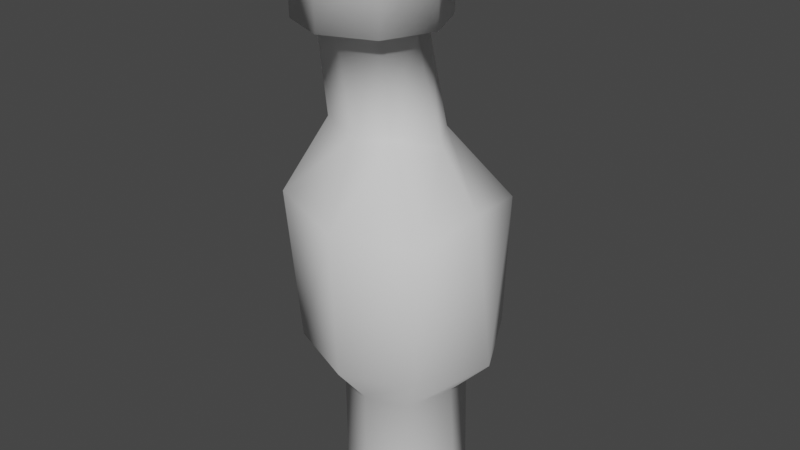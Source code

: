 # Source: Chimney1.blend  (saved by Blender 2.90.8; exported with 4.5.12 LTS)
import bpy
from mathutils import Matrix  # noqa: F401  (used for matrix-valued properties, if any)

bpy.ops.wm.read_factory_settings(use_empty=True)
scene = bpy.context.scene
scene.name = 'Scene'

# ---- collections
col_collection = bpy.data.collections.new('Collection'); scene.collection.children.link(col_collection)

# ---- materials (node trees are filled in below, after node groups)
mat_metal = bpy.data.materials.new('Metal')
mat_metal.use_transparent_shadow = False

# ---- material node trees
mat_metal.use_nodes = True; mat_metal.node_tree.nodes.clear()
_N = mat_metal.node_tree.nodes; _L = mat_metal.node_tree.links
n0 = _N.new('ShaderNodeBsdfPrincipled'); n0.name = 'Principled BSDF'; n0.location = (10, 300)
n0.distribution = 'GGX'
n0.subsurface_method = 'BURLEY'
n0.inputs[3].default_value = 1.45
n0.inputs[27].default_value = (0.0, 0.0, 0.0, 1.0)
n0.inputs[28].default_value = 1.0
n1 = _N.new('ShaderNodeOutputMaterial'); n1.name = 'Material Output'; n1.location = (300, 300)
_L.new(n0.outputs[0], n1.inputs[0])
n1.is_active_output = True

# ---- world
world_world = bpy.data.worlds.new('World'); scene.world = world_world
world_world.use_nodes = True; world_world.node_tree.nodes.clear()
_N = world_world.node_tree.nodes; _L = world_world.node_tree.links
n0 = _N.new('ShaderNodeOutputWorld'); n0.name = 'World Output'; n0.location = (300, 300)
n1 = _N.new('ShaderNodeBackground'); n1.name = 'Background'; n1.location = (10, 300)
n1.inputs[0].default_value = (0.05088, 0.05088, 0.05088, 1.0)
_L.new(n1.outputs[0], n0.inputs[0])
n0.is_active_output = True
world_world.color = (0.05088, 0.05088, 0.05088)
world_world.use_sun_shadow = False
world_world.sun_shadow_jitter_overblur = 0.0

# ---- meshes
me_cylinder = bpy.data.meshes.new('Cylinder')
me_cylinder.from_pydata([(0.0, 1.0, -1.0), (-0.04265, 0.9684, 1.058), (0.7071, 0.7071, -1.0), (0.6773, 0.685, 1.04), (1.0, -4.371e-08, -1.0), (0.9286, -0.05298, 1.097), (0.7071, -0.7071, -1.0), (0.6716, -0.7334, 1.048), (-8.742e-08, -1.0, -1.0), (-0.03649, -1.027, 1.049), (-0.7071, -0.7071, -1.0), (-0.724, -0.7196, 1.023), (-1.0, 1.192e-08, -1.0), (-1.075, -0.05579, 1.102), (-0.7071, 0.7071, -1.0), (-0.774, 0.6574, 1.091), (1.065, 1.088, 1.909), (-0.03759, 1.604, 1.84), (1.611, -0.01507, 1.817), (1.108, -1.188, 1.852), (-0.01034, -1.639, 1.803), (-1.183, -1.175, 1.829), (-1.721, -0.06645, 1.911), (-1.237, 1.092, 1.902), (1.122, 1.13, 4.111), (-0.2449, 1.45, 4.4), (1.407, -0.1669, 4.373), (1.15, -1.156, 4.073), (-0.07924, -1.69, 4.176), (-1.357, -1.304, 4.343), (-1.876, -0.1811, 4.399), (-1.343, 1.013, 4.325), (0.378, 0.4211, 5.299), (-0.158, 0.656, 5.281), (0.6667, -0.07911, 5.215), (0.302, -0.7285, 5.402), (-0.2248, -0.9401, 5.374), (-0.8707, -0.7871, 5.507), (-1.062, -0.2141, 5.458), (-0.5583, 0.5383, 5.083), (0.1272, 0.2353, 6.978), (-0.4063, 0.4708, 6.969), (0.3606, -0.3065, 6.973), (0.1371, -0.851, 6.971), (-0.4208, -1.085, 6.979), (-0.9807, -0.8684, 6.988), (-1.191, -0.3102, 6.977), (-0.9763, 0.2286, 6.985), (0.4074, 0.5132, 6.973), (-0.4314, 0.8406, 6.986), (0.7534, -0.3041, 6.97), (0.414, -1.124, 6.97), (-0.4173, -1.47, 6.976), (-1.233, -1.126, 6.973), (-1.613, -0.3342, 7.001), (-1.273, 0.486, 7.001), (0.4017, 0.5099, 8.316), (-0.428, 0.843, 8.322), (0.7555, -0.3026, 8.308), (0.4148, -1.123, 8.308), (-0.4138, -1.467, 8.313), (-1.25, -1.138, 8.324), (-1.613, -0.3342, 8.34), (-1.273, 0.486, 8.34)], [], [(0, 1, 3, 2), (2, 3, 5, 4), (4, 5, 7, 6), (6, 7, 9, 8), (8, 9, 11, 10), (10, 11, 13, 12), (5, 3, 16, 18), (12, 13, 15, 14), (14, 15, 1, 0), (22, 21, 29, 30), (11, 9, 20, 21), (1, 15, 23, 17), (3, 1, 17, 16), (7, 5, 18, 19), (13, 11, 21, 22), (9, 7, 19, 20), (15, 13, 22, 23), (24, 25, 33, 32), (20, 19, 27, 28), (18, 16, 24, 26), (23, 22, 30, 31), (21, 20, 28, 29), (19, 18, 26, 27), (16, 17, 25, 24), (17, 23, 31, 25), (39, 38, 46, 47), (25, 31, 39, 33), (30, 29, 37, 38), (28, 27, 35, 36), (26, 24, 32, 34), (31, 30, 38, 39), (29, 28, 36, 37), (27, 26, 34, 35), (42, 40, 48, 50), (37, 36, 44, 45), (35, 34, 42, 43), (32, 33, 41, 40), (33, 39, 47, 41), (38, 37, 45, 46), (36, 35, 43, 44), (34, 32, 40, 42), (49, 55, 63, 57), (47, 46, 54, 55), (45, 44, 52, 53), (43, 42, 50, 51), (40, 41, 49, 48), (41, 47, 55, 49), (46, 45, 53, 54), (44, 43, 51, 52), (54, 53, 61, 62), (52, 51, 59, 60), (50, 48, 56, 58), (55, 54, 62, 63), (53, 52, 60, 61), (51, 50, 58, 59), (48, 49, 57, 56)])
me_cylinder.polygons.foreach_set('use_smooth', [True] * 56)
_uv = me_cylinder.uv_layers.new(name='UVMap')
_uv.uv.foreach_set('vector', [0.8614, 0.5482, 0.6289, 0.557, 0.631, 0.4689, 0.8585, 0.4674, 0.8585, 0.4674, 0.631, 0.4689, 0.6284, 0.3818, 0.857, 0.3885, 0.857, 0.3885, 0.6284, 0.3818, 0.632, 0.3021, 0.8557, 0.3105, 0.8557, 0.3105, 0.632, 0.3021, 0.6345, 0.2172, 0.8569, 0.2341, 0.8569, 0.2341, 0.6345, 0.2172, 0.6429, 0.1337, 0.8627, 0.1579, 0.8627, 0.1579, 0.6429, 0.1337, 0.6558, 0.05363, 0.8721, 0.08275, 0.6284, 0.3818, 0.631, 0.4689, 0.5323, 0.462, 0.5378, 0.3785, 0.8721, 0.7116, 0.638, 0.7421, 0.6285, 0.6508, 0.8654, 0.6297, 0.8654, 0.6297, 0.6285, 0.6508, 0.6289, 0.557, 0.8614, 0.5482, 0.5618, 0.0001319, 0.5486, 0.1141, 0.3523, 0.1102, 0.3263, 0.002055, 0.6429, 0.1337, 0.6345, 0.2172, 0.5447, 0.2097, 0.5486, 0.1141, 0.6289, 0.557, 0.6285, 0.6508, 0.5171, 0.6525, 0.5289, 0.5497, 0.631, 0.4689, 0.6289, 0.557, 0.5289, 0.5497, 0.5323, 0.462, 0.632, 0.3021, 0.6284, 0.3818, 0.5378, 0.3785, 0.5398, 0.2935, 0.6558, 0.05363, 0.6429, 0.1337, 0.5486, 0.1141, 0.5618, 0.0001319, 0.6345, 0.2172, 0.632, 0.3021, 0.5398, 0.2935, 0.5447, 0.2097, 0.6285, 0.6508, 0.638, 0.7421, 0.5162, 0.7829, 0.5171, 0.6525, 0.3925, 0.4509, 0.3501, 0.5393, 0.2402, 0.4982, 0.2472, 0.4309, 0.5447, 0.2097, 0.5398, 0.2935, 0.3972, 0.2969, 0.379, 0.2071, 0.5378, 0.3785, 0.5323, 0.462, 0.3925, 0.4509, 0.3758, 0.3652, 0.5171, 0.6525, 0.5162, 0.7829, 0.263, 0.7289, 0.3293, 0.6258, 0.5486, 0.1141, 0.5447, 0.2097, 0.379, 0.2071, 0.3523, 0.1102, 0.5398, 0.2935, 0.5378, 0.3785, 0.3758, 0.3652, 0.3972, 0.2969, 0.5323, 0.462, 0.5289, 0.5497, 0.3501, 0.5393, 0.3925, 0.4509, 0.5289, 0.5497, 0.5171, 0.6525, 0.3293, 0.6258, 0.3501, 0.5393, 0.2399, 0.5512, 0.1627, 0.6269, 0.0001319, 0.5807, 0.02233, 0.5205, 0.3501, 0.5393, 0.3293, 0.6258, 0.2399, 0.5512, 0.2402, 0.4982, 0.3263, 0.002055, 0.3523, 0.1102, 0.2194, 0.1432, 0.2043, 0.077, 0.379, 0.2071, 0.3972, 0.2969, 0.2398, 0.2871, 0.2391, 0.2213, 0.3758, 0.3652, 0.3925, 0.4509, 0.2472, 0.4309, 0.2716, 0.3701, 0.3293, 0.6258, 0.263, 0.7289, 0.1627, 0.6269, 0.2399, 0.5512, 0.3523, 0.1102, 0.379, 0.2071, 0.2391, 0.2213, 0.2194, 0.1432, 0.3972, 0.2969, 0.3758, 0.3652, 0.2716, 0.3701, 0.2398, 0.2871, 0.03395, 0.9112, 0.07341, 0.9495, 0.05921, 0.9835, 0.0001976, 0.9254, 0.2194, 0.1432, 0.2391, 0.2213, 0.05978, 0.2201, 0.05193, 0.1613, 0.2398, 0.2871, 0.2716, 0.3701, 0.07165, 0.3409, 0.06793, 0.2815, 0.2472, 0.4309, 0.2402, 0.4982, 0.04909, 0.4597, 0.06434, 0.4016, 0.2402, 0.4982, 0.2399, 0.5512, 0.02233, 0.5205, 0.04909, 0.4597, 0.2043, 0.077, 0.2194, 0.1432, 0.05193, 0.1613, 0.04698, 0.1032, 0.2391, 0.2213, 0.2398, 0.2871, 0.06793, 0.2815, 0.05978, 0.2201, 0.2716, 0.3701, 0.2472, 0.4309, 0.06434, 0.4016, 0.07165, 0.3409, 0.8736, 0.1682, 0.875, 0.08298, 0.9999, 0.08292, 0.9983, 0.1685, 0.1682, 0.9095, 0.1675, 0.8554, 0.203, 0.8383, 0.203, 0.9211, 0.1294, 0.8149, 0.07343, 0.8162, 0.05939, 0.7832, 0.142, 0.7836, 0.03374, 0.8563, 0.03395, 0.9112, 0.0001976, 0.9254, 0.0001319, 0.8427, 0.07341, 0.9495, 0.1278, 0.9508, 0.1432, 0.9817, 0.05921, 0.9835, 0.1278, 0.9508, 0.1682, 0.9095, 0.203, 0.9211, 0.1432, 0.9817, 0.1675, 0.8554, 0.1294, 0.8149, 0.142, 0.7836, 0.203, 0.8383, 0.07343, 0.8162, 0.03374, 0.8563, 0.0001319, 0.8427, 0.05939, 0.7832, 0.875, 0.6661, 0.873, 0.5841, 0.999, 0.5848, 0.9999, 0.6671, 0.8731, 0.5016, 0.8724, 0.4176, 0.9972, 0.4174, 0.9977, 0.501, 0.8723, 0.3349, 0.8724, 0.2521, 0.9975, 0.2518, 0.997, 0.3345, 0.875, 0.08298, 0.875, 0.00019, 0.9998, 0.0001319, 0.9999, 0.08292, 0.873, 0.5841, 0.8731, 0.5016, 0.9977, 0.501, 0.999, 0.5848, 0.8724, 0.4176, 0.8723, 0.3349, 0.997, 0.3345, 0.9972, 0.4174, 0.8724, 0.2521, 0.8736, 0.1682, 0.9983, 0.1685, 0.9975, 0.2518])
me_cylinder.materials.append(mat_metal)
me_cylinder.use_remesh_fix_poles = True
me_cylinder.use_remesh_preserve_attributes = False
me_cylinder.use_mirror_vertex_groups = False
me_cylinder.update()

# ---- objects
ob_chimney1 = bpy.data.objects.new('Chimney1', me_cylinder)

# ---- transforms, parenting, visibility, modifiers, constraints
ob_chimney1.location = (0.0, 0.0, 0.0)
ob_chimney1.lineart.crease_threshold = 0.0

# ---- collection membership
col_collection.objects.link(ob_chimney1)

# ---- scene / render settings (as saved in the file)
scene.frame_start = 1; scene.frame_end = 250; scene.frame_set(1)
scene.render.engine = 'BLENDER_EEVEE_NEXT'
scene.cycles.use_denoising = False
scene.cycles.samples = 128
scene.cycles.sampling_pattern = 'TABULATED_SOBOL'
scene.cycles.use_adaptive_sampling = False
scene.cycles.use_light_tree = False
scene.view_settings.view_transform = 'Filmic'
bpy.context.view_layer.update()

# ---- added for rendering (the .blend has no active camera and no usable light): camera, sun
cam_auto = bpy.data.cameras.new('AutoCamera')
cam_auto.lens = 50.0
cam_auto.sensor_width = 36.0
cam_auto.clip_end = 1000.0
ob_auto_camera = bpy.data.objects.new('AutoCamera', cam_auto)
scene.collection.objects.link(ob_auto_camera)
ob_auto_camera.location = (9.5826, -11.7011, 11.4419)
ob_auto_camera.rotation_euler = (1.09748, -7.21219e-08, 0.694738)
scene.camera = ob_auto_camera
light_auto_sun = bpy.data.lights.new('AutoSun', 'SUN')
light_auto_sun.energy = 3.0
light_auto_sun.angle = 0.0523599
ob_auto_sun = bpy.data.objects.new('AutoSun', light_auto_sun)
scene.collection.objects.link(ob_auto_sun)
ob_auto_sun.rotation_euler = (0.872665, 0.174533, 0.523599)
bpy.context.view_layer.update()
